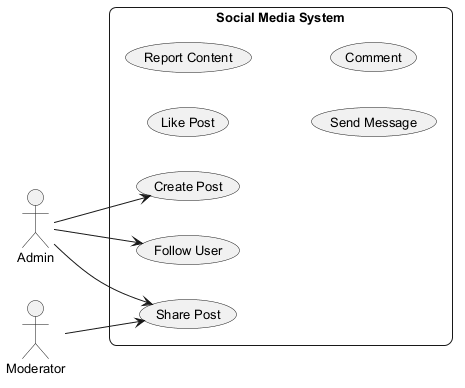

The diagram above was rendered by PlantUML. Its source (embedded in the PNG):
@startuml
skinparam backgroundColor #FFFFFF
skinparam roundCorner 15
skinparam defaultFontSize 13
left to right direction
actor "Admin" as Admin
actor "Moderator" as Moderator
rectangle "Social Media System" {
  usecase "Like Post" as UC_LikePost
  usecase "Report Content" as UC_ReportContent
  usecase "Send Message" as UC_SendMessage
  usecase "Create Post" as UC_CreatePost
  usecase "Follow User" as UC_FollowUser
  usecase "Share Post" as UC_SharePost
  usecase "Comment" as UC_Comment
}
Admin --> UC_SharePost
Admin --> UC_FollowUser
Admin --> UC_CreatePost
Moderator --> UC_SharePost
@enduml